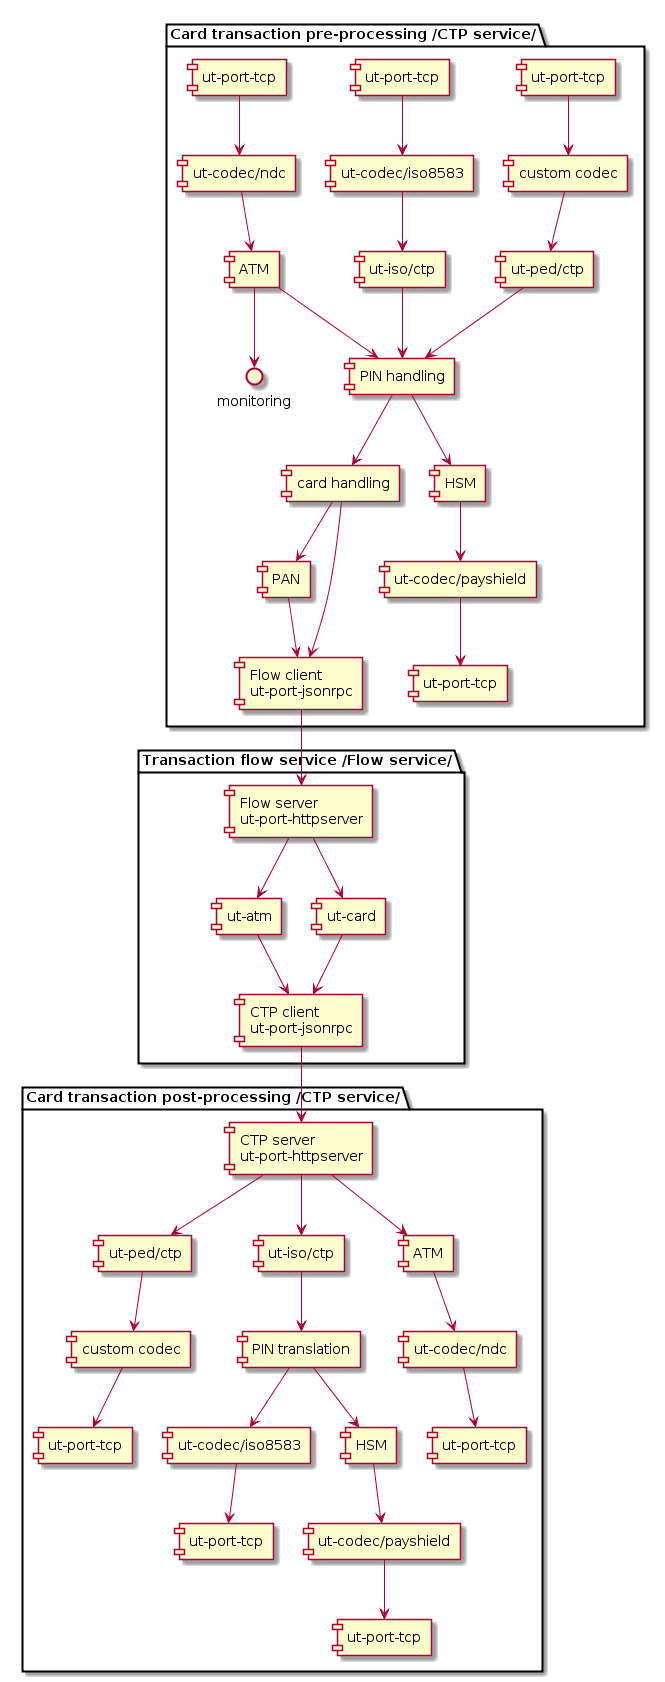

The diagram above was rendered by PlantUML. Its source (embedded in the PNG):
@startuml
package "Card transaction pre-processing /CTP service/" {
    [ut-ped/ctp] as ped
    [ut-port-tcp] as pedPort
    [custom codec] as pedCodec
    pedPort --> pedCodec
    pedCodec --> ped
    [ut-iso/ctp] as iso
    [ut-codec/iso8583] as isoCodec
    [ut-port-tcp] as isoPort
    isoPort --> isoCodec
    isoCodec --> iso
    [PIN handling] as pin
    [card handling] as card
    [Flow client\nut-port-jsonrpc] as flowClient
    [HSM] as hsm
    [ut-port-tcp] as hsmPort
    [ut-codec/payshield] as hsmCodec
    hsm --> hsmCodec
    hsmCodec --> hsmPort
    [ATM] as atm
    [ut-port-tcp] as atmPort
    [ut-codec/ndc] as atmCodec
    atmPort --> atmCodec
    atmCodec --> atm
    [PAN] as pan
    atm --> monitoring
    atm --> pin
    ped --> pin
    iso --> pin
    pin --> hsm
    pin --> card
    card --> pan
    card --> flowClient
    pan --> flowClient
}
package "Transaction flow service /Flow service/" {
    [Flow server\nut-port-httpserver] as flowServer
    [ut-atm] as utatm
    [ut-card] as utcard
    [CTP client\nut-port-jsonrpc] as ctpClient
    flowServer --> utatm
    flowServer --> utcard
    utatm --> ctpClient
    utcard --> ctpClient
}

package "Card transaction post-processing /CTP service/" {
    [CTP server\nut-port-httpserver] as ctpServer
    [ut-ped/ctp] as ped1
    [ut-port-tcp] as ped1Port
    [custom codec] as ped1Codec
    ped1Codec --> ped1Port
    ped1 --> ped1Codec
    [ut-iso/ctp] as iso1
    [ut-codec/iso8583] as iso1Codec
    [ut-port-tcp] as iso1Port
    [PIN translation] as pinTrans
    iso1Codec --> iso1Port
    iso1 --> pinTrans
    [HSM] as hsm1
    [ut-port-tcp] as hsm1Port
    [ut-codec/payshield] as hsm1Codec
    hsm1 --> hsm1Codec
    hsm1Codec --> hsm1Port
    [ATM] as atm1
    [ut-port-tcp] as atm1Port
    [ut-codec/ndc] as atm1Codec
    ctpServer --> atm1
    atm1 --> atm1Codec
    atm1Codec --> atm1Port
    ctpServer --> ped1
    ctpServer --> iso1
    pinTrans --> hsm1
    pinTrans --> iso1Codec
}

flowClient --> flowServer
ctpClient --> ctpServer
@enduml